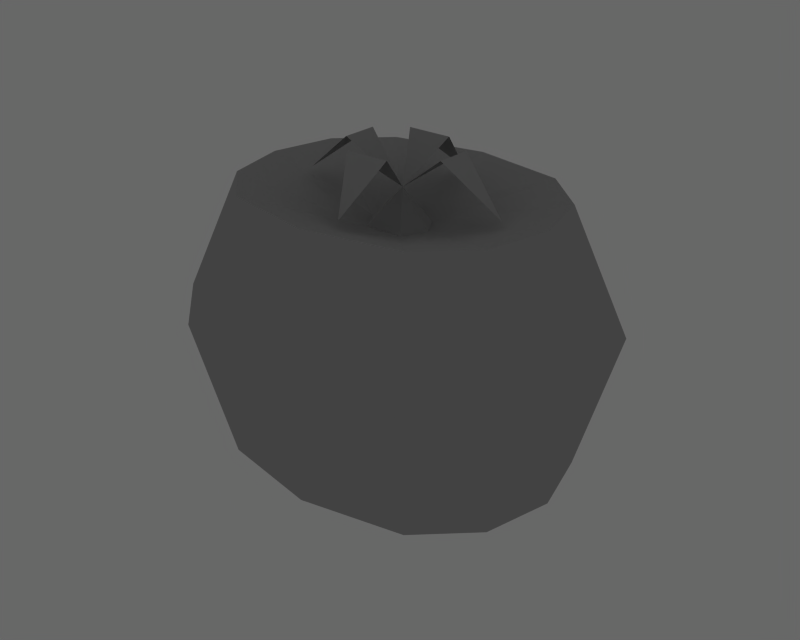 # Source: pumpkin.blend  (saved by Blender 2.59.0; exported with 4.5.12 LTS)
import bpy
from mathutils import Matrix  # noqa: F401  (used for matrix-valued properties, if any)

bpy.ops.wm.read_factory_settings(use_empty=True)
scene = bpy.context.scene
scene.name = 'Scene'

# ---- collections
col_collection_2 = bpy.data.collections.new('Collection 2'); scene.collection.children.link(col_collection_2)

# ---- materials (node trees are filled in below, after node groups)
mat_ground_grass_png = bpy.data.materials.new('ground_grass.png')
mat_ground_grass_png.alpha_threshold = 0.0
mat_ground_grass_png.diffuse_color = (0.64, 0.64, 0.64, 1.0)
mat_ground_grass_png.specular_color = (0.5, 0.5, 0.5)
mat_ground_grass_png.roughness = 0.5
mat_ground_grass_png.specular_intensity = 1.0
mat_ground_grass_png.line_color = (0.0, 0.0, 0.0, 1.0)
mat_ground = bpy.data.materials.new('ground')
mat_ground.alpha_threshold = 0.0
mat_ground.roughness = 0.5
mat_ground.line_color = (0.0, 0.0, 0.0, 1.0)

# ---- material node trees

# ---- world
world_world = bpy.data.worlds.new('World'); scene.world = world_world
world_world.color = (0.4059, 0.4059, 0.4059)
world_world.use_sun_shadow = False
world_world.sun_shadow_jitter_overblur = 0.0
world_world.cycles.sampling_method = 'MANUAL'
world_world.cycles.sample_map_resolution = 256

# ---- meshes
me_cube_ground = bpy.data.meshes.new('Cube_ground')
me_cube_ground.from_pydata([(0.01338, -0.6153, 0.5855), (0.01338, 0.6784, 0.5855), (0.1292, -0.2832, 0.9107), (-0.2008, -0.2832, 0.9107), (0.1292, 0.3463, 0.9107), (-0.2008, 0.3463, 0.9107), (-0.003375, 0.03095, 0.622), (0.3866, 0.1905, 0.9107), (0.8004, 0.01859, 0.5855), (0.3866, -0.07441, 0.9107), (-0.8113, 0.01859, 0.5855), (-0.3976, 0.1905, 0.9107), (-0.3976, -0.07441, 0.9107), (-0.2279, -0.01139, 0.3797), (-0.1345, -0.1799, 0.3797), (0.1487, -0.1786, 0.3797), (-0.1345, 0.1571, 0.3797), (0.245, -0.01139, 0.3797), (0.1487, 0.1559, 0.3797), (1.046, 0.4495, 0.633), (0.6936, 0.7777, 0.633), (0.0005288, 0.9139, 0.633), (1.164, -0.01139, 0.633), (1.046, -0.4722, 0.633), (0.6936, -0.8005, 0.633), (0.0005288, -0.9366, 0.633), (-0.6907, -0.8066, 0.633), (-1.037, -0.4758, 0.633), (-1.147, -0.01139, 0.633), (-0.6907, 0.7839, 0.633), (-1.037, 0.453, 0.633), (-1.407, 0.6175, -0.2586), (-1.557, -0.01139, -0.2586), (-1.407, -0.6402, -0.2586), (-0.9382, -1.088, -0.2586), (-0.00231, -1.264, -0.2586), (0.9361, -1.08, -0.2586), (1.413, -0.6354, -0.2586), (-0.9382, 1.065, -0.2586), (-0.00231, 1.241, -0.2586), (0.9361, 1.057, -0.2586), (1.574, -0.01139, -0.2586), (1.413, 0.6126, -0.2586), (1.152, 0.4966, -1.286), (0.7635, 0.8584, -1.286), (-0.0002894, 1.008, -1.286), (1.283, -0.01139, -1.286), (1.152, -0.5193, -1.286), (0.7635, -0.8811, -1.286), (-0.0002894, -1.031, -1.286), (-0.7621, -0.8879, -1.286), (-1.144, -0.5233, -1.286), (-1.265, -0.01139, -1.286), (0.008553, -0.01139, -1.584), (-0.7621, 0.8651, -1.286), (-1.144, 0.5005, -1.286)], [], [(20, 21, 16, 18), (29, 30, 13, 16), (28, 27, 14, 13), (26, 25, 15, 14), (22, 19, 18, 17), (24, 23, 17, 15), (3, 0, 2), (4, 1, 5), (6, 3, 2), (5, 6, 4), (18, 16, 6), (17, 18, 6), (15, 17, 6), (14, 15, 6), (13, 14, 6), (16, 13, 6), (7, 6, 9), (6, 11, 12), (9, 8, 7), (12, 11, 10), (30, 28, 13), (27, 26, 14), (25, 24, 15), (23, 22, 17), (21, 29, 16), (19, 20, 18), (20, 19, 42, 40), (19, 22, 41, 42), (29, 21, 39, 38), (21, 20, 40, 39), (22, 23, 37, 41), (23, 24, 36, 37), (24, 25, 35, 36), (25, 26, 34, 35), (26, 27, 33, 34), (27, 28, 32, 33), (28, 30, 31, 32), (30, 29, 38, 31), (32, 31, 55, 52), (31, 38, 54, 55), (34, 33, 51, 50), (33, 32, 52, 51), (36, 35, 49, 48), (35, 34, 50, 49), (41, 37, 47, 46), (37, 36, 48, 47), (38, 39, 45, 54), (39, 40, 44, 45), (40, 42, 43, 44), (42, 41, 46, 43), (44, 43, 53), (43, 46, 53), (54, 45, 53), (45, 44, 53), (46, 47, 53), (47, 48, 53), (48, 49, 53), (49, 50, 53), (50, 51, 53), (51, 52, 53), (52, 55, 53), (55, 54, 53)])
_uv = me_cube_ground.uv_layers.new(name='UVTex')
_uv.uv.foreach_set('vector', [0.7541, 0.4266, 0.7541, 0.4266, 0.7541, 0.4266, 0.7541, 0.4266, 0.7541, 0.4266, 0.7541, 0.4266, 0.7541, 0.4266, 0.7541, 0.4266, 0.7541, 0.4266, 0.7541, 0.4266, 0.7541, 0.4266, 0.7541, 0.4266, 0.7541, 0.4266, 0.7541, 0.4266, 0.7541, 0.4266, 0.7541, 0.4266, 0.7541, 0.4266, 0.7541, 0.4266, 0.7541, 0.4266, 0.7541, 0.4266, 0.7541, 0.4266, 0.7541, 0.4266, 0.7541, 0.4266, 0.7541, 0.4266, 0.9891, 0.7674, 0.9891, 0.7894, 0.9671, 0.7674, 0.9671, 0.7674, 0.9891, 0.7674, 0.9891, 0.7894, 0.9671, 0.7674, 0.9891, 0.7674, 0.9891, 0.7894, 0.9671, 0.7674, 0.9891, 0.7894, 0.9671, 0.7894, 0.7541, 0.4266, 0.7541, 0.4266, 0.7541, 0.4266, 0.7541, 0.4266, 0.7541, 0.4266, 0.7541, 0.4266, 0.7541, 0.4266, 0.7541, 0.4266, 0.7541, 0.4266, 0.7541, 0.4266, 0.7541, 0.4266, 0.7541, 0.4266, 0.7541, 0.4266, 0.7541, 0.4266, 0.7541, 0.4266, 0.7541, 0.4266, 0.7541, 0.4266, 0.7541, 0.4266, 0.9671, 0.7674, 0.9891, 0.7894, 0.9671, 0.7894, 0.9671, 0.7674, 0.9891, 0.7674, 0.9891, 0.7894, 0.9671, 0.7674, 0.9891, 0.7674, 0.9891, 0.7894, 0.9671, 0.7674, 0.9891, 0.7674, 0.9891, 0.7894, 0.9459, 0.6847, 0.9459, 0.6847, 0.9459, 0.6847, 0.9459, 0.6847, 0.9459, 0.6847, 0.9459, 0.6847, 0.9459, 0.6847, 0.9459, 0.6847, 0.9459, 0.6847, 0.9459, 0.6847, 0.9459, 0.6847, 0.9459, 0.6847, 0.9459, 0.6847, 0.9459, 0.6847, 0.9459, 0.6847, 0.9459, 0.6847, 0.9459, 0.6847, 0.9459, 0.6847, 0.9258, 0.6989, 0.9258, 0.6989, 0.9258, 0.6989, 0.9258, 0.6989, 0.7541, 0.4266, 0.7541, 0.4266, 0.7541, 0.4266, 0.7541, 0.4266, 0.9258, 0.6989, 0.9258, 0.6989, 0.9258, 0.6989, 0.9258, 0.6989, 0.7541, 0.4266, 0.7541, 0.4266, 0.7541, 0.4266, 0.7541, 0.4266, 0.9258, 0.6989, 0.9258, 0.6989, 0.9258, 0.6989, 0.9258, 0.6989, 0.7541, 0.4266, 0.7541, 0.4266, 0.7541, 0.4266, 0.7541, 0.4266, 0.9258, 0.6989, 0.9258, 0.6989, 0.9258, 0.6989, 0.9258, 0.6989, 0.7541, 0.4266, 0.7541, 0.4266, 0.7541, 0.4266, 0.7541, 0.4266, 0.9258, 0.6989, 0.9258, 0.6989, 0.9258, 0.6989, 0.9258, 0.6989, 0.7541, 0.4266, 0.7541, 0.4266, 0.7541, 0.4266, 0.7541, 0.4266, 0.9258, 0.6989, 0.9258, 0.6989, 0.9258, 0.6989, 0.9258, 0.6989, 0.7541, 0.4266, 0.7541, 0.4266, 0.7541, 0.4266, 0.7541, 0.4266, 0.9258, 0.6989, 0.9258, 0.6989, 0.9258, 0.6989, 0.9258, 0.6989, 0.7541, 0.4266, 0.7541, 0.4266, 0.7541, 0.4266, 0.7541, 0.4266, 0.9258, 0.6989, 0.9258, 0.6989, 0.9258, 0.6989, 0.9258, 0.6989, 0.7541, 0.4266, 0.7541, 0.4266, 0.7541, 0.4266, 0.7541, 0.4266, 0.9258, 0.6989, 0.9258, 0.6989, 0.9258, 0.6989, 0.9258, 0.6989, 0.7541, 0.4266, 0.7541, 0.4266, 0.7541, 0.4266, 0.7541, 0.4266, 0.9258, 0.6989, 0.9258, 0.6989, 0.9258, 0.6989, 0.9258, 0.6989, 0.7541, 0.4266, 0.7541, 0.4266, 0.7541, 0.4266, 0.7541, 0.4266, 0.9258, 0.6989, 0.9258, 0.6989, 0.9258, 0.6989, 0.9258, 0.6989, 0.7541, 0.4266, 0.7541, 0.4266, 0.7541, 0.4266, 0.7541, 0.4266, 0.9258, 0.6989, 0.9258, 0.6989, 0.9258, 0.6989, 0.9258, 0.6989, 0.7541, 0.4266, 0.7541, 0.4266, 0.7541, 0.4266, 0.7541, 0.4266, 0.9258, 0.6989, 0.9258, 0.6989, 0.9258, 0.6989, 0.7541, 0.4266, 0.7541, 0.4266, 0.7541, 0.4266, 0.9258, 0.6989, 0.9258, 0.6989, 0.9258, 0.6989, 0.7541, 0.4266, 0.7541, 0.4266, 0.7541, 0.4266, 0.9258, 0.6989, 0.9258, 0.6989, 0.9258, 0.6989, 0.7541, 0.4266, 0.7541, 0.4266, 0.7541, 0.4266, 0.9258, 0.6989, 0.9258, 0.6989, 0.9258, 0.6989, 0.7541, 0.4266, 0.7541, 0.4266, 0.7541, 0.4266, 0.9258, 0.6989, 0.9258, 0.6989, 0.9258, 0.6989, 0.7541, 0.4266, 0.7541, 0.4266, 0.7541, 0.4266, 0.9258, 0.6989, 0.9258, 0.6989, 0.9258, 0.6989, 0.7541, 0.4266, 0.7541, 0.4266, 0.7541, 0.4266])
me_cube_ground.materials.append(mat_ground_grass_png)
me_cube_ground.materials.append(mat_ground)
me_cube_ground.use_remesh_preserve_volume = False
me_cube_ground.use_remesh_preserve_attributes = False
me_cube_ground.use_mirror_vertex_groups = False
me_cube_ground.update()

# ---- objects
ob_mesh = bpy.data.objects.new('Mesh', me_cube_ground)

# ---- transforms, parenting, visibility, modifiers, constraints
ob_mesh.location = (0.0, 0.0, 0.0)
ob_mesh.lineart.crease_threshold = 0.0

# ---- collection membership
col_collection_2.objects.link(ob_mesh)

# ---- scene / render settings (as saved in the file)
scene.frame_start = 1; scene.frame_end = 19; scene.frame_set(-3)
scene.render.engine = 'BLENDER_EEVEE_NEXT'
scene.render.image_settings.file_format = 'JPEG'
scene.render.image_settings.color_mode = 'RGB'
scene.render.image_settings.compression = 90
scene.render.resolution_x = 1280
scene.render.resolution_y = 1024
scene.render.fps = 25
scene.render.dither_intensity = 0.0
scene.render.use_compositing = False
scene.render.use_sequencer = False
scene.render.bake_margin = 2
scene.render.bake_bias = 0.0
scene.render.use_stamp_time = False
scene.render.use_stamp_date = False
scene.render.use_stamp_frame = False
scene.render.use_stamp_camera = False
scene.render.use_stamp_scene = False
scene.render.use_stamp_filename = False
scene.render.use_stamp_render_time = False
scene.render.stamp_font_size = 0
scene.cycles.use_denoising = False
scene.cycles.samples = 10
scene.cycles.sampling_pattern = 'TABULATED_SOBOL'
scene.cycles.light_sampling_threshold = 0.0
scene.cycles.use_adaptive_sampling = False
scene.cycles.use_light_tree = False
scene.cycles.blur_glossy = 0.0
scene.cycles.volume_bounces = 1
scene.cycles.pixel_filter_type = 'GAUSSIAN'
scene.cycles.sample_clamp_indirect = 0.0
scene.view_settings.view_transform = 'Raw'
bpy.context.view_layer.update()

# ---- added for rendering (the .blend has no active camera): camera
cam_auto = bpy.data.cameras.new('AutoCamera')
cam_auto.lens = 50.0
cam_auto.sensor_width = 36.0
cam_auto.clip_end = 1000.0
ob_auto_camera = bpy.data.objects.new('AutoCamera', cam_auto)
scene.collection.objects.link(ob_auto_camera)
ob_auto_camera.location = (4.3778, -5.25448, 3.15873)
ob_auto_camera.rotation_euler = (1.09748, -7.21219e-08, 0.694738)
scene.camera = ob_auto_camera
bpy.context.view_layer.update()

